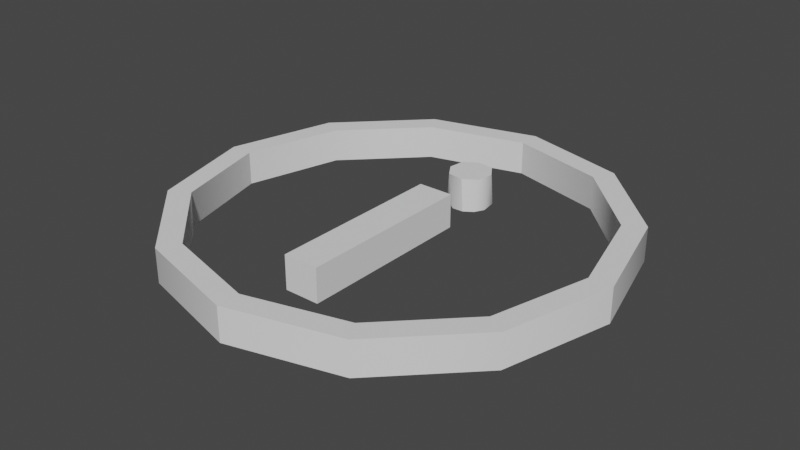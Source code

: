 # Source: i_logo.blend  (saved by Blender 2.82.6; exported with 4.5.12 LTS)
import bpy
from mathutils import Matrix  # noqa: F401  (used for matrix-valued properties, if any)

bpy.ops.wm.read_factory_settings(use_empty=True)
scene = bpy.context.scene
scene.name = 'Scene'

# ---- collections
col_collection = bpy.data.collections.new('Collection'); scene.collection.children.link(col_collection)

# ---- node groups
ng_auto_smooth = bpy.data.node_groups.new('Auto Smooth', 'GeometryNodeTree')
_s = ng_auto_smooth.interface.new_socket(name='Geometry', in_out='OUTPUT', socket_type='NodeSocketGeometry')
_s = ng_auto_smooth.interface.new_socket(name='Geometry', in_out='INPUT', socket_type='NodeSocketGeometry')
_s = ng_auto_smooth.interface.new_socket(name='Angle', in_out='INPUT', socket_type='NodeSocketFloat')
_s.subtype = 'ANGLE'
_s.min_value = 0.0
_s.max_value = 3.142
ng_auto_smooth.is_modifier = True
_N = ng_auto_smooth.nodes; _L = ng_auto_smooth.links
n0 = _N.new('NodeGroupOutput'); n0.name = 'Group Output'; n0.location = (480, -100)
n1 = _N.new('NodeGroupInput'); n1.name = 'Group Input'; n1.location = (-420, -300)
n2 = _N.new('NodeGroupInput'); n2.name = 'Group Input.001'; n2.location = (-60, -100)
n3 = _N.new('GeometryNodeSetShadeSmooth'); n3.name = 'Set Shade Smooth'; n3.location = (120, -100)
n3.domain = 'EDGE'
n4 = _N.new('GeometryNodeSetShadeSmooth'); n4.name = 'Set Shade Smooth.001'; n4.location = (300, -100)
n5 = _N.new('GeometryNodeInputMeshEdgeAngle'); n5.name = 'Edge Angle'; n5.location = (-420, -220)
n6 = _N.new('GeometryNodeInputEdgeSmooth'); n6.name = 'Is Edge Smooth'; n6.location = (-60, -160)
n7 = _N.new('GeometryNodeInputShadeSmooth'); n7.name = 'Is Face Smooth'; n7.location = (-240, -340)
n8 = _N.new('FunctionNodeBooleanMath'); n8.name = 'Boolean Math'; n8.location = (-60, -220)
n9 = _N.new('FunctionNodeCompare'); n9.name = 'Compare'; n9.location = (-240, -180)
n9.operation = 'LESS_EQUAL'
_L.new(n5.outputs[0], n9.inputs[0])
_L.new(n4.outputs[0], n0.inputs[0])
_L.new(n1.outputs[1], n9.inputs[1])
_L.new(n9.outputs[0], n8.inputs[0])
_L.new(n7.outputs[0], n8.inputs[1])
_L.new(n2.outputs[0], n3.inputs[0])
_L.new(n6.outputs[0], n3.inputs[1])
_L.new(n3.outputs[0], n4.inputs[0])
_L.new(n8.outputs[0], n3.inputs[2])
n0.is_active_output = True

# ---- world
world_world = bpy.data.worlds.new('World'); scene.world = world_world
world_world.use_nodes = True; world_world.node_tree.nodes.clear()
_N = world_world.node_tree.nodes; _L = world_world.node_tree.links
n0 = _N.new('ShaderNodeOutputWorld'); n0.name = 'World Output'; n0.location = (300, 300)
n1 = _N.new('ShaderNodeBackground'); n1.name = 'Background'; n1.location = (10, 300)
n1.inputs[0].default_value = (0.05088, 0.05088, 0.05088, 1.0)
_L.new(n1.outputs[0], n0.inputs[0])
n0.is_active_output = True
world_world.color = (0.05088, 0.05088, 0.05088)
world_world.use_sun_shadow = False
world_world.sun_shadow_jitter_overblur = 0.0

# ---- meshes
me_text = bpy.data.meshes.new('Text')
me_text.from_pydata([(0.044, 0.13, 0.0), (-0.045, 0.13, 0.0), (-0.045, -0.319, 0.0), (0.044, -0.319, 0.0), (0.04662, 0.2955, 0.0), (0.01151, 0.3183, 0.0), (-0.01634, 0.317, 0.0), (-0.03947, 0.3019, 0.0), (-0.0523, 0.2775, 0.0), (-0.04662, 0.2365, 0.0), (-0.01151, 0.2137, 0.0), (0.01634, 0.215, 0.0), (0.03947, 0.2301, 0.0), (0.0523, 0.2545, 0.0), (0.044, 0.13, 0.08477), (-0.045, 0.13, 0.08477), (-0.045, -0.319, 0.08477), (0.044, -0.319, 0.08477), (0.0523, 0.2775, 0.08477), (0.02949, 0.3126, 0.08477), (-0.01151, 0.3183, 0.08477), (-0.04662, 0.2955, 0.08477), (-0.0523, 0.2545, 0.08477), (-0.02949, 0.2194, 0.08477), (0.01151, 0.2137, 0.08477), (0.04662, 0.2365, 0.08477)], [], [(6, 5, 4), (7, 6, 4), (8, 7, 4), (8, 4, 13), (9, 8, 13), (9, 13, 12), (9, 12, 11), (10, 9, 11), (2, 1, 0), (2, 0, 3), (21, 19, 20), (21, 18, 19), (22, 18, 21), (22, 25, 18), (23, 25, 22), (15, 1, 2, 16), (23, 24, 25), (16, 14, 15), (16, 17, 14), (13, 25, 12), (11, 24, 10), (5, 19, 4), (7, 21, 6), (4, 18, 13), (9, 22, 8), (12, 25, 11), (6, 20, 5), (10, 23, 9), (8, 21, 7), (6, 21, 20), (10, 24, 23), (14, 0, 1, 15), (16, 2, 3, 17), (8, 22, 21), (17, 3, 0, 14), (13, 18, 25), (5, 20, 19), (11, 25, 24), (9, 23, 22), (4, 19, 18)])
me_text.polygons.foreach_set('use_smooth', [True] * 40)
me_text.use_remesh_fix_poles = True
me_text.use_remesh_preserve_attributes = False
me_text.use_mirror_vertex_groups = False
me_text.update()
me_circle_002 = bpy.data.meshes.new('Circle.002')
me_circle_002.from_pydata([(0.0, 1.0, 0.0), (-0.5, 0.866, 0.0), (-0.866, 0.5, 0.0), (-1.0, -4.371e-08, 0.0), (-0.866, -0.5, 0.0), (-0.5, -0.866, 0.0), (-1.51e-07, -1.0, 0.0), (0.5, -0.866, 0.0), (0.866, -0.5, 0.0), (1.0, -4.649e-07, 0.0), (0.866, 0.5, 0.0), (0.5, 0.866, 0.0), (1.041e-09, 0.8953, 0.0), (-0.4476, 0.7753, 0.0), (-0.7753, 0.4476, 0.0), (-0.8953, -5.37e-08, 0.0), (-0.7753, -0.4476, 0.0), (-0.4476, -0.7753, 0.0), (-1.341e-07, -0.8953, 0.0), (0.4476, -0.7753, 0.0), (0.7753, -0.4476, 0.0), (0.8953, -4.308e-07, 0.0), (0.7753, 0.4476, 0.0), (0.4476, 0.7753, 0.0), (0.0, 1.0, 0.1551), (-0.5, 0.866, 0.1551), (-0.866, 0.5, 0.1551), (-1.0, -4.371e-08, 0.1551), (-0.866, -0.5, 0.1551), (-0.5, -0.866, 0.1551), (-1.51e-07, -1.0, 0.1551), (0.5, -0.866, 0.1551), (0.866, -0.5, 0.1551), (1.0, -4.649e-07, 0.1551), (0.866, 0.5, 0.1551), (0.5, 0.866, 0.1551), (1.041e-09, 0.8953, 0.1551), (-0.4476, 0.7753, 0.1551), (-0.7753, 0.4476, 0.1551), (-0.8953, -5.37e-08, 0.1551), (-0.7753, -0.4476, 0.1551), (-0.4476, -0.7753, 0.1551), (-1.341e-07, -0.8953, 0.1551), (0.4476, -0.7753, 0.1551), (0.7753, -0.4476, 0.1551), (0.8953, -4.308e-07, 0.1551), (0.7753, 0.4476, 0.1551), (0.4476, 0.7753, 0.1551)], [], [(0, 12, 23, 11), (2, 14, 13, 1), (9, 21, 20, 8), (6, 18, 17, 5), (3, 15, 14, 2), (10, 22, 21, 9), (7, 19, 18, 6), (4, 16, 15, 3), (11, 23, 22, 10), (1, 13, 12, 0), (8, 20, 19, 7), (5, 17, 16, 4), (24, 35, 47, 36), (26, 25, 37, 38), (33, 32, 44, 45), (30, 29, 41, 42), (27, 26, 38, 39), (34, 33, 45, 46), (31, 30, 42, 43), (28, 27, 39, 40), (35, 34, 46, 47), (25, 24, 36, 37), (32, 31, 43, 44), (29, 28, 40, 41), (18, 19, 43, 42), (0, 11, 35, 24), (5, 4, 28, 29), (19, 20, 44, 43), (12, 13, 37, 36), (6, 5, 29, 30), (20, 21, 45, 44), (13, 14, 38, 37), (7, 6, 30, 31), (21, 22, 46, 45), (14, 15, 39, 38), (8, 7, 31, 32), (22, 23, 47, 46), (1, 0, 24, 25), (15, 16, 40, 39), (9, 8, 32, 33), (23, 12, 36, 47), (2, 1, 25, 26), (16, 17, 41, 40), (10, 9, 33, 34), (3, 2, 26, 27), (17, 18, 42, 41), (11, 10, 34, 35), (4, 3, 27, 28)])
me_circle_002.polygons.foreach_set('use_smooth', [True] * 48)
_uv = me_circle_002.uv_layers.new(name='UVMap')
_uv.uv.foreach_set('vector', [0.0, 0.0, 0.0, 0.0, 0.0, 0.0, 0.0, 0.0, 0.0, 0.0, 0.0, 0.0, 0.0, 0.0, 0.0, 0.0, 0.0, 0.0, 0.0, 0.0, 0.0, 0.0, 0.0, 0.0, 0.0, 0.0, 0.0, 0.0, 0.0, 0.0, 0.0, 0.0, 0.0, 0.0, 0.0, 0.0, 0.0, 0.0, 0.0, 0.0, 0.0, 0.0, 0.0, 0.0, 0.0, 0.0, 0.0, 0.0, 0.0, 0.0, 0.0, 0.0, 0.0, 0.0, 0.0, 0.0, 0.0, 0.0, 0.0, 0.0, 0.0, 0.0, 0.0, 0.0, 0.0, 0.0, 0.0, 0.0, 0.0, 0.0, 0.0, 0.0, 0.0, 0.0, 0.0, 0.0, 0.0, 0.0, 0.0, 0.0, 0.0, 0.0, 0.0, 0.0, 0.0, 0.0, 0.0, 0.0, 0.0, 0.0, 0.0, 0.0, 0.0, 0.0, 0.0, 0.0, 0.0, 0.0, 0.0, 0.0, 0.0, 0.0, 0.0, 0.0, 0.0, 0.0, 0.0, 0.0, 0.0, 0.0, 0.0, 0.0, 0.0, 0.0, 0.0, 0.0, 0.0, 0.0, 0.0, 0.0, 0.0, 0.0, 0.0, 0.0, 0.0, 0.0, 0.0, 0.0, 0.0, 0.0, 0.0, 0.0, 0.0, 0.0, 0.0, 0.0, 0.0, 0.0, 0.0, 0.0, 0.0, 0.0, 0.0, 0.0, 0.0, 0.0, 0.0, 0.0, 0.0, 0.0, 0.0, 0.0, 0.0, 0.0, 0.0, 0.0, 0.0, 0.0, 0.0, 0.0, 0.0, 0.0, 0.0, 0.0, 0.0, 0.0, 0.0, 0.0, 0.0, 0.0, 0.0, 0.0, 0.0, 0.0, 0.0, 0.0, 0.0, 0.0, 0.0, 0.0, 0.0, 0.0, 0.0, 0.0, 0.0, 0.0, 0.0, 0.0, 0.0, 0.0, 0.0, 0.0, 0.0, 0.0, 0.0, 0.0, 0.0, 0.0, 0.0, 0.0, 0.0, 0.0, 0.0, 0.0, 0.0, 0.0, 0.0, 0.0, 0.0, 0.0, 0.0, 0.0, 0.0, 0.0, 0.0, 0.0, 0.0, 0.0, 0.0, 0.0, 0.0, 0.0, 0.0, 0.0, 0.0, 0.0, 0.0, 0.0, 0.0, 0.0, 0.0, 0.0, 0.0, 0.0, 0.0, 0.0, 0.0, 0.0, 0.0, 0.0, 0.0, 0.0, 0.0, 0.0, 0.0, 0.0, 0.0, 0.0, 0.0, 0.0, 0.0, 0.0, 0.0, 0.0, 0.0, 0.0, 0.0, 0.0, 0.0, 0.0, 0.0, 0.0, 0.0, 0.0, 0.0, 0.0, 0.0, 0.0, 0.0, 0.0, 0.0, 0.0, 0.0, 0.0, 0.0, 0.0, 0.0, 0.0, 0.0, 0.0, 0.0, 0.0, 0.0, 0.0, 0.0, 0.0, 0.0, 0.0, 0.0, 0.0, 0.0, 0.0, 0.0, 0.0, 0.0, 0.0, 0.0, 0.0, 0.0, 0.0, 0.0, 0.0, 0.0, 0.0, 0.0, 0.0, 0.0, 0.0, 0.0, 0.0, 0.0, 0.0, 0.0, 0.0, 0.0, 0.0, 0.0, 0.0, 0.0, 0.0, 0.0, 0.0, 0.0, 0.0, 0.0, 0.0, 0.0, 0.0, 0.0, 0.0, 0.0, 0.0, 0.0, 0.0, 0.0, 0.0, 0.0, 0.0, 0.0, 0.0, 0.0, 0.0, 0.0, 0.0, 0.0, 0.0, 0.0, 0.0, 0.0, 0.0, 0.0, 0.0, 0.0, 0.0, 0.0, 0.0, 0.0, 0.0, 0.0, 0.0, 0.0, 0.0, 0.0, 0.0, 0.0, 0.0, 0.0, 0.0, 0.0, 0.0, 0.0, 0.0, 0.0, 0.0, 0.0, 0.0, 0.0, 0.0, 0.0, 0.0, 0.0, 0.0, 0.0, 0.0])
me_circle_002.use_remesh_fix_poles = True
me_circle_002.use_remesh_preserve_attributes = False
me_circle_002.use_mirror_vertex_groups = False
me_circle_002.update()

# ---- objects
ob_text = bpy.data.objects.new('Text', me_text)
ob_circle = bpy.data.objects.new('Circle', me_circle_002)

# ---- transforms, parenting, visibility, modifiers, constraints
ob_text.location = (0.0, 0.0, 0.0)
ob_text.scale = (1.83, 1.83, 1.83)
ob_text.lineart.crease_threshold = 0.0
_m = ob_text.modifiers.new('Auto Smooth', 'NODES')
_m.node_group = ng_auto_smooth
_gi = [s.identifier for s in ng_auto_smooth.interface.items_tree if s.item_type == 'SOCKET' and s.in_out == 'INPUT']
_m[_gi[1]] = 0.5236  # Angle
ob_circle.location = (0.0, 0.0, 0.0)
ob_circle.lineart.crease_threshold = 0.0
_m = ob_circle.modifiers.new('Auto Smooth', 'NODES')
_m.node_group = ng_auto_smooth
_gi = [s.identifier for s in ng_auto_smooth.interface.items_tree if s.item_type == 'SOCKET' and s.in_out == 'INPUT']
_m[_gi[1]] = 0.5236  # Angle

# ---- collection membership
col_collection.objects.link(ob_text)
col_collection.objects.link(ob_circle)

# ---- scene / render settings (as saved in the file)
scene.frame_start = 1; scene.frame_end = 250; scene.frame_set(1)
scene.render.engine = 'BLENDER_EEVEE_NEXT'
scene.cycles.use_denoising = False
scene.cycles.samples = 128
scene.cycles.sampling_pattern = 'TABULATED_SOBOL'
scene.cycles.use_adaptive_sampling = False
scene.cycles.use_light_tree = False
scene.view_settings.view_transform = 'Filmic'
bpy.context.view_layer.update()

# ---- added for rendering (the .blend has no active camera and no usable light): camera, sun
cam_auto = bpy.data.cameras.new('AutoCamera')
cam_auto.lens = 50.0
cam_auto.sensor_width = 36.0
cam_auto.clip_end = 1000.0
ob_auto_camera = bpy.data.objects.new('AutoCamera', cam_auto)
scene.collection.objects.link(ob_auto_camera)
ob_auto_camera.location = (2.62086, -3.14504, 2.17427)
ob_auto_camera.rotation_euler = (1.09748, -7.21219e-08, 0.694738)
scene.camera = ob_auto_camera
light_auto_sun = bpy.data.lights.new('AutoSun', 'SUN')
light_auto_sun.energy = 3.0
light_auto_sun.angle = 0.0523599
ob_auto_sun = bpy.data.objects.new('AutoSun', light_auto_sun)
scene.collection.objects.link(ob_auto_sun)
ob_auto_sun.rotation_euler = (0.872665, 0.174533, 0.523599)
bpy.context.view_layer.update()
